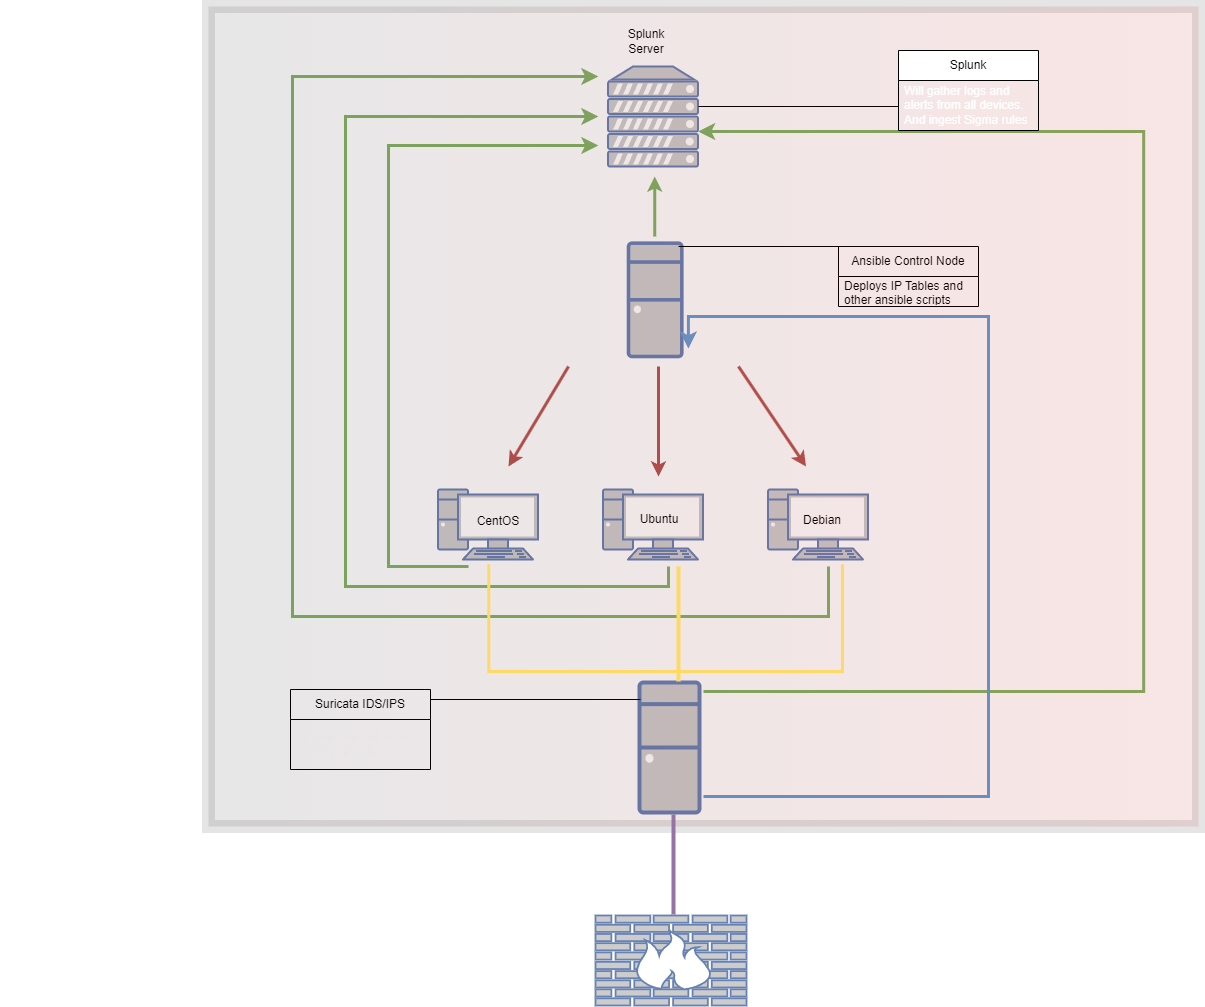

The diagram above was exported from draw.io. Its source (the exported page's mxGraphModel, read from the mxfile embedded in the PNG):
<mxGraphModel dx="1834" dy="1164" grid="0" gridSize="10" guides="1" tooltips="1" connect="1" arrows="1" fold="1" page="0" pageScale="1" pageWidth="850" pageHeight="1100" background="none" math="0" shadow="0">
  <root>
    <mxCell id="0" />
    <mxCell id="1" parent="0" />
    <mxCell id="D5WEuP7RKEWB0JZD9iPH-8" value="" style="fontColor=#0066CC;verticalAlign=top;verticalLabelPosition=bottom;labelPosition=center;align=center;html=1;outlineConnect=0;fillColor=#CCCCCC;strokeColor=#6881B3;gradientColor=none;gradientDirection=north;strokeWidth=2;shape=mxgraph.networks.server;" parent="1" vertex="1">
      <mxGeometry x="329.5" y="-20" width="90" height="100" as="geometry" />
    </mxCell>
    <mxCell id="D5WEuP7RKEWB0JZD9iPH-9" value="Splunk Server" style="text;strokeColor=none;align=center;fillColor=none;html=1;verticalAlign=middle;whiteSpace=wrap;rounded=0;" parent="1" vertex="1">
      <mxGeometry x="337.5" y="-60" width="60" height="30" as="geometry" />
    </mxCell>
    <mxCell id="D5WEuP7RKEWB0JZD9iPH-10" value="" style="endArrow=classic;html=1;rounded=0;fillColor=#f8cecc;strokeColor=#b85450;strokeWidth=3;gradientColor=#ea6b66;" parent="1" edge="1">
      <mxGeometry relative="1" as="geometry">
        <mxPoint x="290" y="280" as="sourcePoint" />
        <mxPoint x="230" y="380" as="targetPoint" />
      </mxGeometry>
    </mxCell>
    <mxCell id="D5WEuP7RKEWB0JZD9iPH-14" value="" style="endArrow=classic;html=1;rounded=0;fillColor=#f8cecc;strokeColor=#b85450;strokeWidth=3;gradientColor=#ea6b66;" parent="1" edge="1">
      <mxGeometry relative="1" as="geometry">
        <mxPoint x="380" y="280" as="sourcePoint" />
        <mxPoint x="380" y="390" as="targetPoint" />
      </mxGeometry>
    </mxCell>
    <mxCell id="D5WEuP7RKEWB0JZD9iPH-18" value="" style="endArrow=classic;html=1;rounded=0;fillColor=#f8cecc;strokeColor=#b85450;strokeWidth=3;gradientColor=#ea6b66;" parent="1" edge="1">
      <mxGeometry relative="1" as="geometry">
        <mxPoint x="460" y="280" as="sourcePoint" />
        <mxPoint x="527.5" y="380" as="targetPoint" />
      </mxGeometry>
    </mxCell>
    <mxCell id="D5WEuP7RKEWB0JZD9iPH-31" value="" style="edgeStyle=segmentEdgeStyle;endArrow=classic;html=1;rounded=0;endSize=8;startSize=8;fontColor=#000000;strokeWidth=3;fillColor=#d5e8d4;strokeColor=#82b366;" parent="1" edge="1">
      <mxGeometry width="50" height="50" relative="1" as="geometry">
        <mxPoint x="390" y="480" as="sourcePoint" />
        <mxPoint x="320" y="30" as="targetPoint" />
        <Array as="points">
          <mxPoint x="390" y="500" />
          <mxPoint x="67" y="500" />
          <mxPoint x="67" y="30" />
        </Array>
      </mxGeometry>
    </mxCell>
    <mxCell id="D5WEuP7RKEWB0JZD9iPH-33" value="" style="edgeStyle=segmentEdgeStyle;endArrow=classic;html=1;rounded=0;endSize=8;startSize=8;fontColor=#000000;strokeWidth=3;fillColor=#d5e8d4;strokeColor=#82b366;" parent="1" edge="1">
      <mxGeometry width="50" height="50" relative="1" as="geometry">
        <mxPoint x="190" y="480" as="sourcePoint" />
        <mxPoint x="320" y="59" as="targetPoint" />
        <Array as="points">
          <mxPoint x="110" y="480" />
          <mxPoint x="110" y="59" />
        </Array>
      </mxGeometry>
    </mxCell>
    <mxCell id="D5WEuP7RKEWB0JZD9iPH-34" value="" style="edgeStyle=segmentEdgeStyle;endArrow=classic;html=1;rounded=0;endSize=8;startSize=8;fontColor=#000000;strokeWidth=3;fillColor=#d5e8d4;strokeColor=#82b366;" parent="1" edge="1">
      <mxGeometry width="50" height="50" relative="1" as="geometry">
        <mxPoint x="550" y="480" as="sourcePoint" />
        <mxPoint x="320" y="-10" as="targetPoint" />
        <Array as="points">
          <mxPoint x="550" y="510" />
          <mxPoint x="550" y="530" />
          <mxPoint x="14" y="530" />
          <mxPoint x="14" y="-10" />
        </Array>
      </mxGeometry>
    </mxCell>
    <mxCell id="URxYNGc6Y4Ne9e4dtN-q-3" value="" style="endArrow=none;html=1;rounded=0;" parent="1" edge="1">
      <mxGeometry width="50" height="50" relative="1" as="geometry">
        <mxPoint x="420" y="20" as="sourcePoint" />
        <mxPoint x="620" y="20" as="targetPoint" />
      </mxGeometry>
    </mxCell>
    <mxCell id="URxYNGc6Y4Ne9e4dtN-q-11" value="" style="html=1;outlineConnect=0;fillColor=#CCCCCC;strokeColor=#6881B3;gradientColor=none;gradientDirection=north;strokeWidth=2;shape=mxgraph.networks.cloud;fontColor=#ffffff;shadow=0;dashed=1;dashPattern=1 2;opacity=0;" parent="1" vertex="1">
      <mxGeometry x="250" y="280" width="90" height="50" as="geometry" />
    </mxCell>
    <mxCell id="D5WEuP7RKEWB0JZD9iPH-1" value="" style="fontColor=#0066CC;verticalAlign=top;verticalLabelPosition=bottom;labelPosition=center;align=center;html=1;outlineConnect=0;fillColor=#CCCCCC;strokeColor=#6881B3;gradientColor=none;gradientDirection=north;strokeWidth=2;shape=mxgraph.networks.desktop_pc;" parent="1" vertex="1">
      <mxGeometry x="350.00444444444446" y="156.66666666666669" width="53.33333333333334" height="113.33333333333334" as="geometry" />
    </mxCell>
    <mxCell id="r-djEIy74ulVzaPChZWc-24" value="" style="endArrow=classic;html=1;rounded=0;strokeWidth=3;fontColor=#000000;fillColor=#d5e8d4;strokeColor=#82b366;" parent="1" edge="1">
      <mxGeometry width="50" height="50" relative="1" as="geometry">
        <mxPoint x="376.24" y="150" as="sourcePoint" />
        <mxPoint x="376.24" y="90" as="targetPoint" />
      </mxGeometry>
    </mxCell>
    <mxCell id="URxYNGc6Y4Ne9e4dtN-q-21" value="" style="group" parent="1" vertex="1" connectable="0">
      <mxGeometry x="400" y="160" width="300" height="60" as="geometry" />
    </mxCell>
    <mxCell id="D5WEuP7RKEWB0JZD9iPH-22" value="Ansible Control Node" style="swimlane;fontStyle=0;childLayout=stackLayout;horizontal=1;startSize=30;horizontalStack=0;resizeParent=1;resizeParentMax=0;resizeLast=0;collapsible=1;marginBottom=0;whiteSpace=wrap;html=1;" parent="URxYNGc6Y4Ne9e4dtN-q-21" vertex="1">
      <mxGeometry x="160" width="140" height="60" as="geometry" />
    </mxCell>
    <mxCell id="D5WEuP7RKEWB0JZD9iPH-23" value="Deploys IP Tables and other ansible scripts&lt;br&gt;&lt;ul&gt;&lt;li&gt;Logs will be sent to Splunk&lt;/li&gt;&lt;/ul&gt;" style="text;strokeColor=none;fillColor=none;align=left;verticalAlign=middle;spacingLeft=4;spacingRight=4;overflow=hidden;points=[[0,0.5],[1,0.5]];portConstraint=eastwest;rotatable=0;whiteSpace=wrap;html=1;" parent="D5WEuP7RKEWB0JZD9iPH-22" vertex="1">
      <mxGeometry y="30" width="140" height="30" as="geometry" />
    </mxCell>
    <mxCell id="D5WEuP7RKEWB0JZD9iPH-26" value="" style="endArrow=none;html=1;rounded=0;" parent="URxYNGc6Y4Ne9e4dtN-q-21" edge="1">
      <mxGeometry width="50" height="50" relative="1" as="geometry">
        <mxPoint as="sourcePoint" />
        <mxPoint x="180" as="targetPoint" />
      </mxGeometry>
    </mxCell>
    <mxCell id="URxYNGc6Y4Ne9e4dtN-q-19" value="" style="fontColor=#0066CC;verticalAlign=top;verticalLabelPosition=bottom;labelPosition=center;align=center;html=1;outlineConnect=0;fillColor=#CCCCCC;strokeColor=#6881B3;gradientColor=none;gradientDirection=north;strokeWidth=2;shape=mxgraph.networks.desktop_pc;shadow=0;" parent="1" vertex="1">
      <mxGeometry x="361" y="596" width="60" height="130" as="geometry" />
    </mxCell>
    <mxCell id="URxYNGc6Y4Ne9e4dtN-q-26" value="" style="edgeStyle=segmentEdgeStyle;endArrow=classic;html=1;curved=0;rounded=0;endSize=8;startSize=8;fillColor=#d5e8d4;strokeColor=#82b366;strokeWidth=3;" parent="1" target="D5WEuP7RKEWB0JZD9iPH-8" edge="1">
      <mxGeometry width="50" height="50" relative="1" as="geometry">
        <mxPoint x="425" y="605" as="sourcePoint" />
        <mxPoint x="795" y="55" as="targetPoint" />
        <Array as="points">
          <mxPoint x="865.1600000000001" y="605" />
          <mxPoint x="865.1600000000001" y="45" />
        </Array>
      </mxGeometry>
    </mxCell>
    <mxCell id="URxYNGc6Y4Ne9e4dtN-q-35" value="" style="group" parent="1" vertex="1" connectable="0">
      <mxGeometry x="-277.99999999999994" y="603" width="640" height="90" as="geometry" />
    </mxCell>
    <mxCell id="URxYNGc6Y4Ne9e4dtN-q-20" value="" style="group" parent="URxYNGc6Y4Ne9e4dtN-q-35" vertex="1" connectable="0">
      <mxGeometry width="430" height="90" as="geometry" />
    </mxCell>
    <mxCell id="r-djEIy74ulVzaPChZWc-18" value="Suricata IDS/IPS" style="swimlane;fontStyle=0;childLayout=stackLayout;horizontal=1;startSize=30;horizontalStack=0;resizeParent=1;resizeParentMax=0;resizeLast=0;collapsible=1;marginBottom=0;whiteSpace=wrap;html=1;" parent="URxYNGc6Y4Ne9e4dtN-q-20" vertex="1">
      <mxGeometry x="290" width="140" height="80" as="geometry" />
    </mxCell>
    <mxCell id="r-djEIy74ulVzaPChZWc-19" value="&lt;font color=&quot;#ffffff&quot;&gt;Suricata will act as the gateway into the VPC&lt;/font&gt;" style="text;strokeColor=none;fillColor=none;align=left;verticalAlign=middle;spacingLeft=4;spacingRight=4;overflow=hidden;points=[[0,0.5],[1,0.5]];portConstraint=eastwest;rotatable=0;whiteSpace=wrap;html=1;" parent="r-djEIy74ulVzaPChZWc-18" vertex="1">
      <mxGeometry y="30" width="140" height="50" as="geometry" />
    </mxCell>
    <mxCell id="r-djEIy74ulVzaPChZWc-22" value="" style="shape=partialRectangle;whiteSpace=wrap;html=1;bottom=0;right=0;fillColor=none;fontColor=#000000;" parent="URxYNGc6Y4Ne9e4dtN-q-35" vertex="1">
      <mxGeometry x="429.99999999999994" y="10" width="210" height="10" as="geometry" />
    </mxCell>
    <mxCell id="D5WEuP7RKEWB0JZD9iPH-3" value="" style="fontColor=#0066CC;verticalAlign=top;verticalLabelPosition=bottom;labelPosition=center;align=center;html=1;outlineConnect=0;fillColor=#CCCCCC;strokeColor=#6881B3;gradientColor=none;gradientDirection=north;strokeWidth=2;shape=mxgraph.networks.pc;" parent="1" vertex="1">
      <mxGeometry x="159.5" y="403" width="100" height="70" as="geometry" />
    </mxCell>
    <mxCell id="D5WEuP7RKEWB0JZD9iPH-4" value="" style="fontColor=#0066CC;verticalAlign=top;verticalLabelPosition=bottom;labelPosition=center;align=center;html=1;outlineConnect=0;fillColor=#CCCCCC;strokeColor=#6881B3;gradientColor=none;gradientDirection=north;strokeWidth=2;shape=mxgraph.networks.pc;" parent="1" vertex="1">
      <mxGeometry x="489.5" y="403" width="100" height="70" as="geometry" />
    </mxCell>
    <mxCell id="D5WEuP7RKEWB0JZD9iPH-5" value="" style="fontColor=#0066CC;verticalAlign=top;verticalLabelPosition=bottom;labelPosition=center;align=center;html=1;outlineConnect=0;fillColor=#CCCCCC;strokeColor=#6881B3;gradientColor=none;gradientDirection=north;strokeWidth=2;shape=mxgraph.networks.pc;" parent="1" vertex="1">
      <mxGeometry x="324.5" y="403" width="100" height="70" as="geometry" />
    </mxCell>
    <mxCell id="r-djEIy74ulVzaPChZWc-25" value="CentOS" style="text;strokeColor=none;align=center;fillColor=none;html=1;verticalAlign=middle;whiteSpace=wrap;rounded=0;fontColor=#000000;" parent="1" vertex="1">
      <mxGeometry x="189.5" y="420" width="60" height="30" as="geometry" />
    </mxCell>
    <mxCell id="r-djEIy74ulVzaPChZWc-26" value="Ubuntu" style="text;strokeColor=none;align=center;fillColor=none;html=1;verticalAlign=middle;whiteSpace=wrap;rounded=0;fontColor=#000000;" parent="1" vertex="1">
      <mxGeometry x="351" y="418" width="60" height="30" as="geometry" />
    </mxCell>
    <mxCell id="r-djEIy74ulVzaPChZWc-27" value="Debian" style="text;strokeColor=none;align=center;fillColor=none;html=1;verticalAlign=middle;whiteSpace=wrap;rounded=0;fontColor=#000000;" parent="1" vertex="1">
      <mxGeometry x="513.5" y="419" width="60" height="30" as="geometry" />
    </mxCell>
    <mxCell id="URxYNGc6Y4Ne9e4dtN-q-24" value="" style="verticalLabelPosition=bottom;verticalAlign=top;html=1;shape=mxgraph.basic.rect;fillColor2=none;strokeWidth=13;size=20;indent=5;shadow=0;strokeColor=default;fillColor=#18141D;gradientColor=#CC0000;gradientDirection=east;perimeterSpacing=9;opacity=10;" parent="1" vertex="1">
      <mxGeometry x="-70" y="-80" width="990" height="820" as="geometry" />
    </mxCell>
    <mxCell id="URxYNGc6Y4Ne9e4dtN-q-1" value="Splunk" style="swimlane;fontStyle=0;childLayout=stackLayout;horizontal=1;startSize=30;horizontalStack=0;resizeParent=1;resizeParentMax=0;resizeLast=0;collapsible=1;marginBottom=0;whiteSpace=wrap;html=1;" parent="1" vertex="1">
      <mxGeometry x="620" y="-36" width="140" height="80" as="geometry" />
    </mxCell>
    <mxCell id="URxYNGc6Y4Ne9e4dtN-q-2" value="&lt;font color=&quot;#ffffff&quot;&gt;Will gather logs and alerts from all devices. And ingest Sigma rules&lt;/font&gt;" style="text;strokeColor=none;fillColor=none;align=left;verticalAlign=middle;spacingLeft=4;spacingRight=4;overflow=hidden;points=[[0,0.5],[1,0.5]];portConstraint=eastwest;rotatable=0;whiteSpace=wrap;html=1;" parent="URxYNGc6Y4Ne9e4dtN-q-1" vertex="1">
      <mxGeometry y="30" width="140" height="50" as="geometry" />
    </mxCell>
    <mxCell id="URxYNGc6Y4Ne9e4dtN-q-30" value="" style="strokeWidth=3;html=1;shape=mxgraph.flowchart.annotation_1;align=left;pointerEvents=1;shadow=0;strokeColor=#FFD966;fillColor=default;gradientColor=none;gradientDirection=east;rotation=-90;" parent="1" vertex="1">
      <mxGeometry x="333.5" y="354.5" width="107.25" height="353.75" as="geometry" />
    </mxCell>
    <mxCell id="URxYNGc6Y4Ne9e4dtN-q-32" value="" style="endArrow=none;html=1;rounded=0;strokeWidth=4;strokeColor=#FFD966;" parent="1" edge="1">
      <mxGeometry relative="1" as="geometry">
        <mxPoint x="400" y="595" as="sourcePoint" />
        <mxPoint x="400" y="480" as="targetPoint" />
      </mxGeometry>
    </mxCell>
    <mxCell id="URxYNGc6Y4Ne9e4dtN-q-51" value="" style="edgeStyle=segmentEdgeStyle;endArrow=classic;html=1;curved=0;rounded=0;endSize=8;startSize=8;strokeColor=#6c8ebf;strokeWidth=3;entryX=0.485;entryY=0.419;entryDx=0;entryDy=0;entryPerimeter=0;fillColor=#dae8fc;fontColor=#7EA6E0;" parent="1" target="URxYNGc6Y4Ne9e4dtN-q-24" edge="1">
      <mxGeometry width="50" height="50" relative="1" as="geometry">
        <mxPoint x="425" y="710" as="sourcePoint" />
        <mxPoint x="680" y="240" as="targetPoint" />
        <Array as="points">
          <mxPoint x="710" y="710" />
          <mxPoint x="710" y="230" />
        </Array>
      </mxGeometry>
    </mxCell>
    <mxCell id="URxYNGc6Y4Ne9e4dtN-q-52" value="" style="fontColor=#0066CC;verticalAlign=top;verticalLabelPosition=bottom;labelPosition=center;align=center;html=1;outlineConnect=0;fillColor=#CCCCCC;strokeColor=#6881B3;gradientColor=none;gradientDirection=north;strokeWidth=2;shape=mxgraph.networks.firewall;shadow=0;fontSize=20;" parent="1" vertex="1">
      <mxGeometry x="317" y="829" width="151" height="90" as="geometry" />
    </mxCell>
    <mxCell id="URxYNGc6Y4Ne9e4dtN-q-53" value="" style="line;strokeWidth=4;direction=south;html=1;perimeter=backbonePerimeter;points=[];outlineConnect=0;shadow=0;strokeColor=#9673a6;fontSize=20;fillColor=#e1d5e7;gradientDirection=east;" parent="1" vertex="1">
      <mxGeometry x="-40" y="728" width="870" height="100" as="geometry" />
    </mxCell>
  </root>
</mxGraphModel>